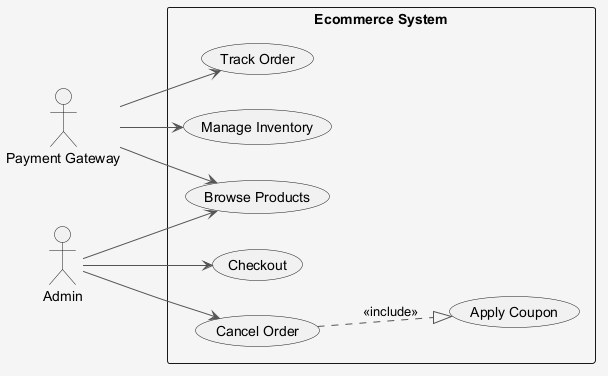

The diagram above was rendered by PlantUML. Its source (embedded in the PNG):
@startuml
skinparam shadowing false
skinparam backgroundColor #F5F5F5
skinparam ArrowColor #555555
left to right direction
actor "Payment Gateway" as PaymentGateway
actor "Admin" as Admin
rectangle "Ecommerce System" {
  usecase "Track Order" as UC_TrackOrder
  usecase "Browse Products" as UC_BrowseProducts
  usecase "Checkout" as UC_Checkout
  usecase "Cancel Order" as UC_CancelOrder
  usecase "Manage Inventory" as UC_ManageInventory
  usecase "Apply Coupon" as UC_ApplyCoupon
}
PaymentGateway --> UC_ManageInventory
PaymentGateway --> UC_BrowseProducts
PaymentGateway --> UC_TrackOrder
Admin --> UC_Checkout
Admin --> UC_BrowseProducts
Admin --> UC_CancelOrder
UC_CancelOrder ..|> UC_ApplyCoupon : <<include>>
@enduml